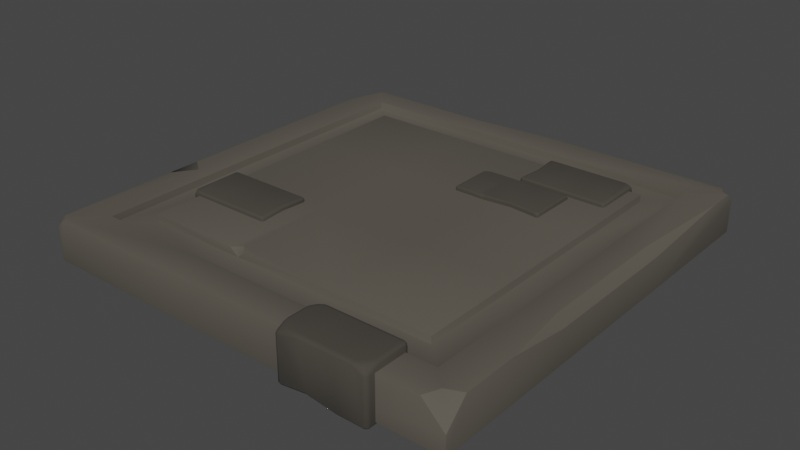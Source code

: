 # Source: FloorTile_1.blend  (saved by Blender 3.5.10; exported with 4.5.12 LTS)
import bpy
from mathutils import Matrix  # noqa: F401  (used for matrix-valued properties, if any)

bpy.ops.wm.read_factory_settings(use_empty=True)
scene = bpy.context.scene
scene.name = 'Scene'

# ---- collections
col_collection = bpy.data.collections.new('Collection'); scene.collection.children.link(col_collection)

# ---- materials (node trees are filled in below, after node groups)
mat_tiles = bpy.data.materials.new('Tiles')
mat_tiles.use_transparent_shadow = False
mat_smalltiles = bpy.data.materials.new('SmallTiles')
mat_smalltiles.use_transparent_shadow = False

# ---- material node trees
mat_tiles.use_nodes = True; mat_tiles.node_tree.nodes.clear()
_N = mat_tiles.node_tree.nodes; _L = mat_tiles.node_tree.links
n0 = _N.new('ShaderNodeBsdfPrincipled'); n0.name = 'Principled BSDF'; n0.location = (10, 300)
n0.distribution = 'GGX'
n0.subsurface_method = 'RANDOM_WALK_SKIN'
n0.inputs[0].default_value = (0.09462, 0.08403, 0.06758, 1.0)
n0.inputs[2].default_value = 1.0
n0.inputs[3].default_value = 1.45
n0.inputs[27].default_value = (0.0, 0.0, 0.0, 1.0)
n0.inputs[28].default_value = 1.0
n1 = _N.new('ShaderNodeOutputMaterial'); n1.name = 'Material Output'; n1.location = (300, 300)
_L.new(n0.outputs[0], n1.inputs[0])
n1.is_active_output = True
mat_smalltiles.use_nodes = True; mat_smalltiles.node_tree.nodes.clear()
_N = mat_smalltiles.node_tree.nodes; _L = mat_smalltiles.node_tree.links
n0 = _N.new('ShaderNodeBsdfPrincipled'); n0.name = 'Principled BSDF'; n0.location = (10, 300)
n0.distribution = 'GGX'
n0.subsurface_method = 'RANDOM_WALK_SKIN'
n0.inputs[0].default_value = (0.05497, 0.04906, 0.03984, 1.0)
n0.inputs[2].default_value = 1.0
n0.inputs[3].default_value = 1.45
n0.inputs[27].default_value = (0.0, 0.0, 0.0, 1.0)
n0.inputs[28].default_value = 1.0
n1 = _N.new('ShaderNodeOutputMaterial'); n1.name = 'Material Output'; n1.location = (300, 300)
_L.new(n0.outputs[0], n1.inputs[0])
n1.is_active_output = True

# ---- world
world_world = bpy.data.worlds.new('World'); scene.world = world_world
world_world.use_nodes = True; world_world.node_tree.nodes.clear()
_N = world_world.node_tree.nodes; _L = world_world.node_tree.links
n0 = _N.new('ShaderNodeOutputWorld'); n0.name = 'World Output'; n0.location = (300, 300)
n1 = _N.new('ShaderNodeBackground'); n1.name = 'Background'; n1.location = (10, 300)
n1.inputs[0].default_value = (0.05088, 0.05088, 0.05088, 1.0)
_L.new(n1.outputs[0], n0.inputs[0])
n0.is_active_output = True
world_world.color = (0.05088, 0.05088, 0.05088)
world_world.use_sun_shadow = False
world_world.sun_shadow_jitter_overblur = 0.0

# ---- meshes
me_plane = bpy.data.meshes.new('Plane')
me_plane.from_pydata([(-0.8461, -0.8461, 0.0), (0.8461, -0.8461, 0.0), (-0.8461, 0.8461, 0.0), (0.8461, 0.8461, 0.0), (-1.0, 1.0, -0.1937), (-1.0, -1.0, -0.1937), (1.0, -1.0, -0.1937), (1.0, 1.0, -0.1937), (-0.7154, 0.7154, -0.03256), (-0.7154, -0.7154, -0.03256), (0.7154, -0.7154, -0.03256), (0.7154, 0.7154, -0.03256), (-0.8461, 0.8461, -0.03256), (-0.8461, -0.8461, -0.03256), (0.8461, -0.8461, -0.03256), (0.8461, 0.8461, -0.03256), (-0.7154, 0.7154, 0.0007542), (-0.7154, -0.7154, 0.0007542), (0.7154, -0.7154, 0.0007542), (0.7154, 0.7154, 0.0007542), (-1.0, 0.3333, 0.0), (-1.0, 0.3333, -0.1937), (-1.0, -0.3333, -0.1937), (1.0, -0.3333, -0.1937), (1.0, 0.3333, -0.1937), (-0.8461, 0.282, 0.0), (-0.8461, -0.282, 0.0), (0.8461, -0.282, 0.0), (0.8461, 0.282, 0.0), (-0.8461, 0.282, -0.03256), (-0.8461, -0.282, -0.03256), (0.8461, -0.282, -0.03256), (0.8461, 0.282, -0.03256), (-0.7154, 0.2385, -0.03256), (-0.7154, -0.2385, -0.03256), (0.7154, -0.2385, -0.03256), (0.7154, 0.2385, -0.03256), (-0.7154, 0.2385, 0.0007542), (-0.7154, -0.2385, 0.0007542), (0.7154, -0.2385, 0.0007542), (0.7154, 0.2385, 0.0007542), (-0.3333, -1.0, 0.0), (0.3333, -1.0, 0.0), (0.3333, 1.0, 0.0), (-0.3333, -1.0, -0.1937), (0.3333, -1.0, -0.1937), (0.3333, 1.0, -0.1937), (-0.3333, 1.0, -0.1937), (-0.282, -0.8461, 0.0), (0.282, -0.8461, 0.0), (0.282, 0.8461, 0.0), (-0.282, 0.8461, 0.0), (-0.282, -0.8461, -0.03256), (0.282, -0.8461, -0.03256), (0.282, 0.8461, -0.03256), (-0.282, 0.8461, -0.03256), (-0.2385, -0.7154, -0.03256), (0.2385, -0.7154, -0.03256), (0.2385, 0.7154, -0.03256), (-0.2385, 0.7154, -0.03256), (0.2385, -0.7154, 0.0007542), (0.2385, 0.7154, 0.0007542), (-0.2385, 0.7154, 0.0007542), (-0.2385, -0.2385, 0.0007542), (0.2385, -0.2385, 0.0007542), (-0.2385, 0.2385, 0.0007542), (0.2385, 0.2385, 0.0007542), (0.3333, -0.3333, -0.1937), (-0.3333, -0.3333, -0.1937), (0.3333, 0.3333, -0.1937), (-0.3333, 0.3333, -0.1937), (0.9272, -0.9272, 0.0), (1.0, -0.897, 0.0), (1.0, -1.0, -0.103), (0.897, -1.0, 0.0), (0.9673, 0.9673, 0.0), (0.9537, 1.0, 0.0), (1.0, 1.0, -0.04627), (1.0, 0.9537, 0.0), (-0.9477, 0.9477, 0.0), (-1.0, 0.7765, 0.0), (-1.0, 1.0, -0.07397), (-0.9734, -0.9734, 0.0), (-0.9624, -1.0, 0.0), (-1.0, -1.0, -0.03763), (-1.0, -0.9624, 0.0), (-1.0, -0.2565, 0.0), (-0.9271, -0.309, 0.0), (-1.0, -0.4102, 0.0), (-1.0, -0.3333, -0.07687), (-0.2755, -0.7154, 0.0007542), (-0.2385, -0.6783, 0.0007542), (-0.2014, -0.7154, 0.0007542), (-0.2385, -0.7154, -0.03251), (0.9595, -0.3198, 0.0), (1.0, -0.3333, -0.04052), (1.0, -0.6389, 0.0), (1.0, 0.3333, -0.04052), (0.9595, 0.3198, 0.0), (1.0, 0.8315, 0.0), (-0.3218, 0.9653, 0.0), (-0.3333, 1.0, -0.0347), (0.06528, 1.0, 0.0), (-0.9607, 1.0, -0.0347), (-0.9404, 0.9653, 0.0)], [(87, 89), (91, 93)], [(50, 54, 15, 3), (69, 46, 7, 24), (2, 79, 80, 20, 25), (28, 98, 99, 78, 75, 3), (3, 75, 76, 43, 50), (0, 82, 83, 41, 48), (25, 20, 86, 87, 26), (42, 45, 6, 73, 74), (50, 43, 102, 100, 51), (35, 39, 18, 10), (48, 52, 13, 0), (27, 31, 14, 1), (25, 29, 12, 2), (34, 30, 13, 9), (57, 53, 14, 10), (36, 32, 15, 11), (59, 55, 12, 8), (66, 40, 19, 61), (33, 37, 16, 8), (58, 61, 19, 11), (9, 17, 38, 34), (34, 38, 37, 33), (60, 18, 39, 64), (64, 39, 40, 66), (10, 14, 31, 35), (35, 31, 32, 36), (8, 12, 29, 33), (33, 29, 30, 34), (0, 13, 30, 26), (26, 30, 29, 25), (3, 15, 32, 28), (28, 32, 31, 27), (11, 19, 40, 36), (36, 40, 39, 35), (1, 71, 72, 96, 94, 27), (73, 6, 23, 95, 96, 72), (81, 4, 21, 20, 80), (26, 87, 88, 85, 82, 0), (89, 22, 5, 84, 85, 88), (27, 94, 98, 28), (45, 67, 23, 6), (67, 69, 24, 23), (22, 21, 70, 68), (68, 70, 69, 67), (5, 22, 68, 44), (44, 68, 67, 45), (38, 63, 65, 37), (63, 64, 66, 65), (57, 60, 92, 93, 56), (56, 93, 90, 17, 9), (10, 18, 60, 57), (92, 60, 64, 63, 91), (8, 16, 62, 59), (59, 62, 61, 58), (37, 65, 62, 16), (65, 66, 61, 62), (11, 15, 54, 58), (58, 54, 55, 59), (9, 13, 52, 56), (56, 52, 53, 57), (1, 14, 53, 49), (49, 53, 52, 48), (77, 7, 46, 43, 76), (51, 100, 104, 79, 2), (84, 5, 44, 41, 83), (48, 41, 42, 49), (41, 44, 45, 42), (101, 47, 4, 81, 103), (21, 4, 47, 70), (70, 47, 46, 69), (2, 12, 55, 51), (51, 55, 54, 50), (71, 74, 73, 72), (49, 42, 74, 71, 1), (75, 78, 77, 76), (97, 24, 7, 77, 78, 99), (79, 104, 103, 81, 80), (82, 85, 84, 83), (86, 89, 88, 87), (20, 21, 22, 89, 86), (90, 93, 92, 91), (17, 90, 91, 63, 38), (94, 96, 95), (97, 99, 98), (94, 95, 97, 98), (95, 23, 24, 97), (100, 102, 101), (103, 104, 100, 101), (43, 46, 47, 101, 102)])
me_plane.polygons.foreach_set('use_smooth', [True] * 89)
_uv = me_plane.uv_layers.new(name='UVMap')
_uv.uv.foreach_set('vector', [0.641, 0.9231, 0.641, 0.9231, 0.9231, 0.9231, 0.9231, 0.9231, 0.6667, 0.6667, 0.6667, 1.0, 1.0, 1.0, 1.0, 0.6667, 0.07693, 0.9231, 0.02615, 0.9738, 0.0, 0.8883, 0.0, 0.6667, 0.07693, 0.641, 0.9231, 0.641, 0.9797, 0.6599, 1.0, 0.9158, 1.0, 0.9769, 0.9836, 0.9836, 0.9231, 0.9231, 0.9231, 0.9231, 0.9836, 0.9836, 0.9769, 1.0, 0.6667, 1.0, 0.641, 0.9231, 0.07693, 0.07693, 0.01331, 0.01331, 0.01882, 0.0, 0.3333, 0.0, 0.359, 0.07693, 0.07693, 0.641, 0.0, 0.6667, 0.0, 0.3718, 0.03646, 0.3455, 0.07693, 0.359, 0.6667, 0.0, 0.6667, 0.0, 1.0, 0.0, 1.0, 0.0, 0.9485, 0.0, 0.641, 0.9231, 0.6667, 1.0, 0.5326, 1.0, 0.3391, 0.9827, 0.359, 0.9231, 0.8577, 0.3808, 0.8577, 0.3808, 0.8577, 0.1423, 0.8577, 0.1423, 0.359, 0.07693, 0.359, 0.07693, 0.07693, 0.07693, 0.07693, 0.07693, 0.9231, 0.359, 0.9231, 0.359, 0.9231, 0.07693, 0.9231, 0.07693, 0.07693, 0.641, 0.07693, 0.641, 0.07693, 0.9231, 0.07693, 0.9231, 0.1423, 0.3808, 0.07693, 0.359, 0.07693, 0.07693, 0.1423, 0.1423, 0.6192, 0.1423, 0.641, 0.07693, 0.9231, 0.07693, 0.8577, 0.1423, 0.8577, 0.6192, 0.9231, 0.641, 0.9231, 0.9231, 0.8577, 0.8577, 0.3808, 0.8577, 0.359, 0.9231, 0.07693, 0.9231, 0.1423, 0.8577, 0.6192, 0.6192, 0.8577, 0.6192, 0.8577, 0.8577, 0.6192, 0.8577, 0.1423, 0.6192, 0.1423, 0.6192, 0.1423, 0.8577, 0.1423, 0.8577, 0.6192, 0.8577, 0.6192, 0.8577, 0.8577, 0.8577, 0.8577, 0.8577, 0.1423, 0.1423, 0.1423, 0.1423, 0.1423, 0.3808, 0.1423, 0.3808, 0.1423, 0.3808, 0.1423, 0.3808, 0.1423, 0.6192, 0.1423, 0.6192, 0.6192, 0.1423, 0.8577, 0.1423, 0.8577, 0.3808, 0.6192, 0.3808, 0.6192, 0.3808, 0.8577, 0.3808, 0.8577, 0.6192, 0.6192, 0.6192, 0.8577, 0.1423, 0.9231, 0.07693, 0.9231, 0.359, 0.8577, 0.3808, 0.8577, 0.3808, 0.9231, 0.359, 0.9231, 0.641, 0.8577, 0.6192, 0.1423, 0.8577, 0.07693, 0.9231, 0.07693, 0.641, 0.1423, 0.6192, 0.1423, 0.6192, 0.07693, 0.641, 0.07693, 0.359, 0.1423, 0.3808, 0.07693, 0.07693, 0.07693, 0.07693, 0.07693, 0.359, 0.07693, 0.359, 0.07693, 0.359, 0.07693, 0.359, 0.07693, 0.641, 0.07693, 0.641, 0.9231, 0.9231, 0.9231, 0.9231, 0.9231, 0.641, 0.9231, 0.641, 0.9231, 0.641, 0.9231, 0.641, 0.9231, 0.359, 0.9231, 0.359, 0.8577, 0.8577, 0.8577, 0.8577, 0.8577, 0.6192, 0.8577, 0.6192, 0.8577, 0.6192, 0.8577, 0.6192, 0.8577, 0.3808, 0.8577, 0.3808, 0.9231, 0.07693, 0.9636, 0.03642, 1.0, 0.05151, 1.0, 0.1805, 0.9797, 0.3401, 0.9231, 0.359, 1.0, 0.0, 1.0, 0.0, 1.0, 0.3333, 1.0, 0.3333, 1.0, 0.1805, 1.0, 0.05151, 0.0, 1.0, 0.0, 1.0, 0.0, 0.6667, 0.0, 0.6667, 0.0, 0.8883, 0.07693, 0.359, 0.03646, 0.3455, 0.0, 0.2949, 0.0, 0.01882, 0.01331, 0.01331, 0.07693, 0.07693, 0.0, 0.3333, 0.0, 0.3333, 0.0, 0.0, 0.0, 0.0, 0.0, 0.01882, 0.0, 0.2949, 0.9231, 0.359, 0.9797, 0.3401, 0.9797, 0.6599, 0.9231, 0.641, 0.6667, 0.0, 0.6667, 0.3333, 1.0, 0.3333, 1.0, 0.0, 0.6667, 0.3333, 0.6667, 0.6667, 1.0, 0.6667, 1.0, 0.3333, 0.0, 0.3333, 0.0, 0.6667, 0.3333, 0.6667, 0.3333, 0.3333, 0.3333, 0.3333, 0.3333, 0.6667, 0.6667, 0.6667, 0.6667, 0.3333, 0.0, 0.0, 0.0, 0.3333, 0.3333, 0.3333, 0.3333, 0.0, 0.3333, 0.0, 0.3333, 0.3333, 0.6667, 0.3333, 0.6667, 0.0, 0.1423, 0.3808, 0.3808, 0.3808, 0.3808, 0.6192, 0.1423, 0.6192, 0.3808, 0.3808, 0.6192, 0.3808, 0.6192, 0.6192, 0.3808, 0.6192, 0.6192, 0.1423, 0.6192, 0.1423, 0.3993, 0.1423, 0.3808, 0.1423, 0.3808, 0.1423, 0.3808, 0.1423, 0.3808, 0.1423, 0.3622, 0.1423, 0.1423, 0.1423, 0.1423, 0.1423, 0.8577, 0.1423, 0.8577, 0.1423, 0.6192, 0.1423, 0.6192, 0.1423, 0.3993, 0.1423, 0.6192, 0.1423, 0.6192, 0.3808, 0.3808, 0.3808, 0.3808, 0.1608, 0.1423, 0.8577, 0.1423, 0.8577, 0.3808, 0.8577, 0.3808, 0.8577, 0.3808, 0.8577, 0.3808, 0.8577, 0.6192, 0.8577, 0.6192, 0.8577, 0.1423, 0.6192, 0.3808, 0.6192, 0.3808, 0.8577, 0.1423, 0.8577, 0.3808, 0.6192, 0.6192, 0.6192, 0.6192, 0.8577, 0.3808, 0.8577, 0.8577, 0.8577, 0.9231, 0.9231, 0.641, 0.9231, 0.6192, 0.8577, 0.6192, 0.8577, 0.641, 0.9231, 0.359, 0.9231, 0.3808, 0.8577, 0.1423, 0.1423, 0.07693, 0.07693, 0.359, 0.07693, 0.3808, 0.1423, 0.3808, 0.1423, 0.359, 0.07693, 0.641, 0.07693, 0.6192, 0.1423, 0.9231, 0.07693, 0.9231, 0.07693, 0.641, 0.07693, 0.641, 0.07693, 0.641, 0.07693, 0.641, 0.07693, 0.359, 0.07693, 0.359, 0.07693, 1.0, 1.0, 1.0, 1.0, 0.6667, 1.0, 0.6667, 1.0, 0.9769, 1.0, 0.359, 0.9231, 0.3391, 0.9827, 0.0298, 0.9827, 0.02615, 0.9738, 0.07693, 0.9231, 0.0, 0.0, 0.0, 0.0, 0.3333, 0.0, 0.3333, 0.0, 0.01882, 0.0, 0.359, 0.07693, 0.3333, 0.0, 0.6667, 0.0, 0.641, 0.07693, 0.3333, 0.0, 0.3333, 0.0, 0.6667, 0.0, 0.6667, 0.0, 0.3333, 1.0, 0.3333, 1.0, 0.0, 1.0, 0.0, 1.0, 0.01963, 1.0, 0.0, 0.6667, 0.0, 1.0, 0.3333, 1.0, 0.3333, 0.6667, 0.3333, 0.6667, 0.3333, 1.0, 0.6667, 1.0, 0.6667, 0.6667, 0.07693, 0.9231, 0.07693, 0.9231, 0.359, 0.9231, 0.359, 0.9231, 0.359, 0.9231, 0.359, 0.9231, 0.641, 0.9231, 0.641, 0.9231, 0.9636, 0.03642, 0.9485, 0.0, 1.0, 0.0, 1.0, 0.05151, 0.641, 0.07693, 0.6667, 0.0, 0.9485, 0.0, 0.9636, 0.03642, 0.9231, 0.07693, 0.9836, 0.9836, 1.0, 0.9769, 1.0, 1.0, 0.9769, 1.0, 1.0, 0.6667, 1.0, 0.6667, 1.0, 1.0, 1.0, 1.0, 1.0, 0.9769, 1.0, 0.9158, 0.02615, 0.9738, 0.0298, 0.9827, 0.01963, 1.0, 0.0, 1.0, 0.0, 0.8883, 0.01331, 0.01331, 0.0, 0.01882, 0.0, 0.0, 0.01882, 0.0, 0.0, 0.3718, 0.0, 0.3333, 0.0, 0.2949, 0.03646, 0.3455, 0.0, 0.6667, 0.0, 0.6667, 0.0, 0.3333, 0.0, 0.3333, 0.0, 0.3718, 0.3622, 0.1423, 0.3808, 0.1423, 0.3993, 0.1423, 0.3808, 0.1608, 0.1423, 0.1423, 0.3622, 0.1423, 0.3808, 0.1608, 0.3808, 0.3808, 0.1423, 0.3808, 0.9797, 0.3401, 1.0, 0.1805, 1.0, 0.3333, 1.0, 0.6667, 1.0, 0.9158, 1.0, 0.6599, 0.9797, 0.3401, 1.0, 0.3333, 1.0, 0.6667, 0.9797, 0.6599, 1.0, 0.3333, 1.0, 0.3333, 1.0, 0.6667, 1.0, 0.6667, 0.3391, 0.9827, 0.5326, 1.0, 0.3333, 1.0, 0.01963, 1.0, 0.0298, 0.9827, 0.3391, 0.9827, 0.3333, 1.0, 0.6667, 1.0, 0.6667, 1.0, 0.3333, 1.0, 0.3333, 1.0, 0.5326, 1.0])
me_plane.materials.append(mat_tiles)
me_plane.update()
me_plane_001 = bpy.data.meshes.new('Plane.001')
me_plane_001.from_pydata([(-1.0, -1.0, 0.2698), (1.0, -1.0, 0.2698), (-1.0, 1.0, 0.2698), (-1.0, 1.0, -0.0827), (-1.0, -1.0, -0.0827), (1.0, -1.0, -0.0827), (1.0, 1.0, -0.0827), (-0.3333, -1.0, 0.2698), (0.3333, -1.0, 0.2698), (0.3333, 1.0, 0.2698), (-0.3333, 1.0, 0.2698), (-0.3333, -1.0, -0.0827), (0.3333, -1.0, -0.0827), (0.3333, 1.0, -0.0827), (-0.3333, 1.0, -0.0827), (-0.9452, 0.0, 0.2698), (1.0, 0.0, 0.2698), (-0.9452, 0.0, -0.0827), (1.0, 0.0, -0.0827), (-0.3333, 0.0, -0.0827), (0.3333, 0.0, -0.0827), (-0.3333, 0.0, 0.2698), (0.3333, 0.0, 0.2698), (0.8329, 1.0, 0.2698), (1.0, 1.0, 0.1027), (1.0, 0.8329, 0.2698)], [], [(20, 13, 6, 18), (10, 14, 3, 2), (8, 12, 5, 1), (24, 6, 13, 9, 23), (15, 17, 4, 0), (0, 4, 11, 7), (7, 11, 12, 8), (22, 16, 25, 23, 9), (9, 13, 14, 10), (17, 3, 14, 19), (19, 14, 13, 20), (15, 21, 10, 2), (21, 22, 9, 10), (7, 8, 22, 21), (0, 7, 21, 15), (11, 19, 20, 12), (4, 17, 19, 11), (2, 3, 17, 15), (1, 5, 18, 16), (12, 20, 18, 5), (8, 1, 16, 22), (23, 25, 24), (16, 18, 6, 24, 25)])
me_plane_001.polygons.foreach_set('use_smooth', [True] * 23)
_uv = me_plane_001.uv_layers.new(name='UVMap')
_uv.uv.foreach_set('vector', [0.6667, 0.5, 0.6667, 1.0, 1.0, 1.0, 1.0, 0.5, 0.3333, 1.0, 0.3333, 1.0, 0.0, 1.0, 0.0, 1.0, 0.6667, 0.0, 0.6667, 0.0, 1.0, 0.0, 1.0, 0.0, 1.0, 1.0, 1.0, 1.0, 0.6667, 1.0, 0.6667, 1.0, 0.9165, 1.0, 0.0, 0.5, 0.0, 0.5, 0.0, 0.0, 0.0, 0.0, 0.0, 0.0, 0.0, 0.0, 0.3333, 0.0, 0.3333, 0.0, 0.3333, 0.0, 0.3333, 0.0, 0.6667, 0.0, 0.6667, 0.0, 0.6667, 0.5, 1.0, 0.5, 1.0, 0.9165, 0.9165, 1.0, 0.6667, 1.0, 0.6667, 1.0, 0.6667, 1.0, 0.3333, 1.0, 0.3333, 1.0, 0.0, 0.5, 0.0, 1.0, 0.3333, 1.0, 0.3333, 0.5, 0.3333, 0.5, 0.3333, 1.0, 0.6667, 1.0, 0.6667, 0.5, 0.0, 0.5, 0.3333, 0.5, 0.3333, 1.0, 0.0, 1.0, 0.3333, 0.5, 0.6667, 0.5, 0.6667, 1.0, 0.3333, 1.0, 0.3333, 0.0, 0.6667, 0.0, 0.6667, 0.5, 0.3333, 0.5, 0.0, 0.0, 0.3333, 0.0, 0.3333, 0.5, 0.0, 0.5, 0.3333, 0.0, 0.3333, 0.5, 0.6667, 0.5, 0.6667, 0.0, 0.0, 0.0, 0.0, 0.5, 0.3333, 0.5, 0.3333, 0.0, 0.0, 1.0, 0.0, 1.0, 0.0, 0.5, 0.0, 0.5, 1.0, 0.0, 1.0, 0.0, 1.0, 0.5, 1.0, 0.5, 0.6667, 0.0, 0.6667, 0.5, 1.0, 0.5, 1.0, 0.0, 0.6667, 0.0, 1.0, 0.0, 1.0, 0.5, 0.6667, 0.5, 0.9165, 1.0, 1.0, 0.9165, 1.0, 1.0, 1.0, 0.5, 1.0, 0.5, 1.0, 1.0, 1.0, 1.0, 1.0, 0.9165])
me_plane_001.materials.append(mat_smalltiles)
me_plane_001.update()
me_plane_002 = bpy.data.meshes.new('Plane.002')
me_plane_002.from_pydata([(-1.0, -1.0, 0.2698), (0.3333, -0.8918, 0.2698), (-1.0, 1.0, -0.0827), (-1.0, -1.0, -0.0827), (1.0, -1.0, -0.0827), (1.0, 1.0, -0.0827), (-1.0, 1.0, 0.05138), (1.0, 0.7816, 0.2698), (1.0, 1.0, 0.05138), (-0.3333, -1.0, -0.0827), (0.3333, -0.8918, -0.0827), (0.3333, 1.0, -0.0827), (-0.3333, 1.0, -0.0827), (0.3333, 0.7816, 0.2698), (-0.3333, 0.7816, 0.2698), (-0.3333, 1.0, 0.05138), (0.3333, 1.0, 0.05138), (-0.3333, -1.0, 0.1724), (-0.4308, -1.0, 0.2698), (-0.3333, -0.9026, 0.2698), (-0.2359, -1.0, 0.2698), (1.0, -0.9109, 0.2698), (1.0, -1.0, 0.1807), (0.9109, -1.0, 0.2698), (-1.0, 0.6196, 0.2698), (-1.0, 0.8961, 0.1553), (-0.8381, 0.7816, 0.2698)], [(17, 19)], [(15, 12, 2, 6), (10, 11, 5, 4), (22, 4, 5, 8, 7, 21), (7, 8, 16, 13), (1, 10, 4, 22, 23), (6, 2, 3, 0, 24, 25), (13, 16, 15, 14), (20, 1, 13, 14, 19), (0, 3, 9, 17, 18), (14, 15, 6, 25, 26), (3, 2, 12, 9), (9, 12, 11, 10), (8, 5, 11, 16), (16, 11, 12, 15), (17, 20, 19, 18), (17, 9, 10, 1, 20), (21, 23, 22), (1, 23, 21, 7, 13), (24, 26, 25), (0, 18, 19, 14, 26, 24)])
me_plane_002.polygons.foreach_set('use_smooth', [True] * 20)
_uv = me_plane_002.uv_layers.new(name='UVMap')
_uv.uv.foreach_set('vector', [0.3333, 1.0, 0.3333, 1.0, 0.0, 1.0, 0.0, 1.0, 0.6667, 0.0, 0.6667, 1.0, 1.0, 1.0, 1.0, 0.0, 1.0, 0.0, 1.0, 0.0, 1.0, 1.0, 1.0, 1.0, 1.0, 0.8908, 1.0, 0.04455, 1.0, 0.8908, 1.0, 1.0, 0.6667, 1.0, 0.6667, 0.8908, 0.6667, 0.0, 0.6667, 0.0, 1.0, 0.0, 1.0, 0.0, 0.9555, 0.0, 0.0, 1.0, 0.0, 1.0, 0.0, 0.0, 0.0, 0.0, 0.0, 0.8098, 0.0, 0.948, 0.6667, 0.8908, 0.6667, 1.0, 0.3333, 1.0, 0.3333, 0.8908, 0.382, 0.0, 0.6667, 0.0, 0.6667, 0.8908, 0.3333, 0.8908, 0.3333, 0.04871, 0.0, 0.0, 0.0, 0.0, 0.3333, 0.0, 0.3333, 0.0, 0.2846, 0.0, 0.3333, 0.8908, 0.3333, 1.0, 0.0, 1.0, 0.0, 0.948, 0.08096, 0.8908, 0.0, 0.0, 0.0, 1.0, 0.3333, 1.0, 0.3333, 0.0, 0.3333, 0.0, 0.3333, 1.0, 0.6667, 1.0, 0.6667, 0.0, 1.0, 1.0, 1.0, 1.0, 0.6667, 1.0, 0.6667, 1.0, 0.6667, 1.0, 0.6667, 1.0, 0.3333, 1.0, 0.3333, 1.0, 0.3333, 0.0, 0.382, 0.0, 0.3333, 0.04871, 0.2846, 0.0, 0.3333, 0.0, 0.3333, 0.0, 0.6667, 0.0, 0.6667, 0.0, 0.382, 0.0, 1.0, 0.04455, 0.9555, 0.0, 1.0, 0.0, 0.6667, 0.0, 0.9555, 0.0, 1.0, 0.04455, 1.0, 0.8908, 0.6667, 0.8908, 0.0, 0.8098, 0.08096, 0.8908, 0.0, 0.948, 0.0, 0.0, 0.2846, 0.0, 0.3333, 0.04871, 0.3333, 0.8908, 0.08096, 0.8908, 0.0, 0.8098])
me_plane_002.materials.append(mat_smalltiles)
me_plane_002.update()
me_plane_004 = bpy.data.meshes.new('Plane.004')
me_plane_004.from_pydata([(-1.0, -1.0, 0.3537), (1.0, -1.0, 0.3537), (-1.0, -1.0, -0.59), (1.0, -1.0, -0.59), (1.0, 1.0, -0.59), (-0.3333, -0.8391, 0.3537), (0.3333, -1.0, 0.3537), (0.3333, 1.0, 0.3537), (-0.3333, 1.0, 0.3537), (-0.3333, -1.0, -0.59), (0.3333, -1.0, -0.59), (0.3333, 1.0, -0.59), (-0.3333, 1.0, -0.59), (-1.0, 1.0, -0.1181), (1.0, 1.0, -0.1181), (1.0, -1.0, -0.1181), (-1.0, -1.0, -0.1181), (-0.3333, -1.0, -0.1181), (0.3333, -1.0, -0.1181), (0.3333, 1.0, -0.1181), (-0.3333, 1.0, -0.1181), (0.7576, 1.0, 0.3537), (1.0, 1.0, 0.1114), (1.0, 0.7576, 0.3537), (-1.0, 0.786, -0.59), (-0.786, 1.0, -0.59), (-1.0, 1.0, -0.376), (-1.0, 1.0, 0.1076), (-0.4641, 1.0, 0.3537), (-1.0, 0.7539, 0.3537)], [], [(10, 11, 4, 3), (13, 26, 24, 2, 16), (18, 10, 3, 15), (15, 3, 4, 14), (16, 2, 9, 17), (17, 9, 10, 18), (14, 4, 11, 19), (19, 11, 12, 20), (20, 12, 25, 26, 13), (9, 12, 11, 10), (8, 20, 13, 27, 28), (5, 6, 7, 8), (7, 19, 20, 8), (6, 1, 23, 21, 7), (5, 17, 18, 6), (0, 16, 17, 5), (0, 5, 8, 28, 29), (22, 14, 19, 7, 21), (6, 18, 15, 1), (21, 23, 22), (1, 15, 14, 22, 23), (24, 26, 25), (2, 24, 25, 12, 9), (27, 29, 28), (27, 13, 16, 0, 29)])
me_plane_004.polygons.foreach_set('use_smooth', [True] * 25)
_uv = me_plane_004.uv_layers.new(name='UVMap')
_uv.uv.foreach_set('vector', [0.6667, 0.0, 0.6667, 1.0, 1.0, 1.0, 1.0, 0.0, 0.0, 1.0, 0.0, 1.0, 0.0, 0.893, 0.0, 0.0, 0.0, 0.0, 0.6667, 0.0, 0.6667, 0.0, 1.0, 0.0, 1.0, 0.0, 1.0, 0.0, 1.0, 0.0, 1.0, 1.0, 1.0, 1.0, 0.0, 0.0, 0.0, 0.0, 0.3333, 0.0, 0.3333, 0.0, 0.3333, 0.0, 0.3333, 0.0, 0.6667, 0.0, 0.6667, 0.0, 1.0, 1.0, 1.0, 1.0, 0.6667, 1.0, 0.6667, 1.0, 0.6667, 1.0, 0.6667, 1.0, 0.3333, 1.0, 0.3333, 1.0, 0.3333, 1.0, 0.3333, 1.0, 0.107, 1.0, 0.0, 1.0, 0.0, 1.0, 0.3333, 0.0, 0.3333, 1.0, 0.6667, 1.0, 0.6667, 0.0, 0.3333, 1.0, 0.3333, 1.0, 0.0, 1.0, 0.0, 1.0, 0.268, 1.0, 0.3333, 0.0, 0.6667, 0.0, 0.6667, 1.0, 0.3333, 1.0, 0.6667, 1.0, 0.6667, 1.0, 0.3333, 1.0, 0.3333, 1.0, 0.6667, 0.0, 1.0, 0.0, 1.0, 0.8788, 0.8788, 1.0, 0.6667, 1.0, 0.3333, 0.0, 0.3333, 0.0, 0.6667, 0.0, 0.6667, 0.0, 0.0, 0.0, 0.0, 0.0, 0.3333, 0.0, 0.3333, 0.0, 0.0, 0.0, 0.3333, 0.0, 0.3333, 1.0, 0.268, 1.0, 0.0, 0.877, 1.0, 1.0, 1.0, 1.0, 0.6667, 1.0, 0.6667, 1.0, 0.8788, 1.0, 0.6667, 0.0, 0.6667, 0.0, 1.0, 0.0, 1.0, 0.0, 0.8788, 1.0, 1.0, 0.8788, 1.0, 1.0, 1.0, 0.0, 1.0, 0.0, 1.0, 1.0, 1.0, 1.0, 1.0, 0.8788, 0.0, 0.893, 0.0, 1.0, 0.107, 1.0, 0.0, 0.0, 0.0, 0.893, 0.107, 1.0, 0.3333, 1.0, 0.3333, 0.0, 0.0, 1.0, 0.0, 0.877, 0.268, 1.0, 0.0, 1.0, 0.0, 1.0, 0.0, 0.0, 0.0, 0.0, 0.0, 0.877])
me_plane_004.materials.append(mat_smalltiles)
me_plane_004.update()
me_plane_005 = bpy.data.meshes.new('Plane.005')
me_plane_005.from_pydata([(-1.0, -1.0, 0.2698), (1.0, -1.0, 0.2698), (-1.0, 1.0, 0.2698), (-1.0, 1.0, -0.0827), (-1.0, -1.0, -0.0827), (1.0, -1.0, -0.0827), (1.0, 1.0, -0.0827), (-0.3333, -1.0, 0.2698), (0.3333, -1.0, 0.2698), (0.3333, 1.0, 0.2698), (-0.3333, 1.0, 0.2698), (-0.3333, -1.0, -0.0827), (0.3333, -1.0, -0.0827), (0.3333, 1.0, -0.0827), (-0.3333, 1.0, -0.0827), (-0.9452, 0.0, 0.2698), (1.0, 0.0, 0.2698), (-0.9452, 0.0, -0.0827), (1.0, 0.0, -0.0827), (-0.3333, 0.0, -0.0827), (0.3333, 0.0, -0.0827), (-0.3333, 0.0, 0.2698), (0.3333, 0.0, 0.2698), (0.8329, 1.0, 0.2698), (1.0, 1.0, 0.1027), (1.0, 0.8329, 0.2698)], [], [(20, 13, 6, 18), (10, 14, 3, 2), (8, 12, 5, 1), (24, 6, 13, 9, 23), (15, 17, 4, 0), (0, 4, 11, 7), (7, 11, 12, 8), (22, 16, 25, 23, 9), (9, 13, 14, 10), (17, 3, 14, 19), (19, 14, 13, 20), (15, 21, 10, 2), (21, 22, 9, 10), (7, 8, 22, 21), (0, 7, 21, 15), (11, 19, 20, 12), (4, 17, 19, 11), (2, 3, 17, 15), (1, 5, 18, 16), (12, 20, 18, 5), (8, 1, 16, 22), (23, 25, 24), (16, 18, 6, 24, 25)])
me_plane_005.polygons.foreach_set('use_smooth', [True] * 23)
_uv = me_plane_005.uv_layers.new(name='UVMap')
_uv.uv.foreach_set('vector', [0.6667, 0.5, 0.6667, 1.0, 1.0, 1.0, 1.0, 0.5, 0.3333, 1.0, 0.3333, 1.0, 0.0, 1.0, 0.0, 1.0, 0.6667, 0.0, 0.6667, 0.0, 1.0, 0.0, 1.0, 0.0, 1.0, 1.0, 1.0, 1.0, 0.6667, 1.0, 0.6667, 1.0, 0.9165, 1.0, 0.0, 0.5, 0.0, 0.5, 0.0, 0.0, 0.0, 0.0, 0.0, 0.0, 0.0, 0.0, 0.3333, 0.0, 0.3333, 0.0, 0.3333, 0.0, 0.3333, 0.0, 0.6667, 0.0, 0.6667, 0.0, 0.6667, 0.5, 1.0, 0.5, 1.0, 0.9165, 0.9165, 1.0, 0.6667, 1.0, 0.6667, 1.0, 0.6667, 1.0, 0.3333, 1.0, 0.3333, 1.0, 0.0, 0.5, 0.0, 1.0, 0.3333, 1.0, 0.3333, 0.5, 0.3333, 0.5, 0.3333, 1.0, 0.6667, 1.0, 0.6667, 0.5, 0.0, 0.5, 0.3333, 0.5, 0.3333, 1.0, 0.0, 1.0, 0.3333, 0.5, 0.6667, 0.5, 0.6667, 1.0, 0.3333, 1.0, 0.3333, 0.0, 0.6667, 0.0, 0.6667, 0.5, 0.3333, 0.5, 0.0, 0.0, 0.3333, 0.0, 0.3333, 0.5, 0.0, 0.5, 0.3333, 0.0, 0.3333, 0.5, 0.6667, 0.5, 0.6667, 0.0, 0.0, 0.0, 0.0, 0.5, 0.3333, 0.5, 0.3333, 0.0, 0.0, 1.0, 0.0, 1.0, 0.0, 0.5, 0.0, 0.5, 1.0, 0.0, 1.0, 0.0, 1.0, 0.5, 1.0, 0.5, 0.6667, 0.0, 0.6667, 0.5, 1.0, 0.5, 1.0, 0.0, 0.6667, 0.0, 1.0, 0.0, 1.0, 0.5, 0.6667, 0.5, 0.9165, 1.0, 1.0, 0.9165, 1.0, 1.0, 1.0, 0.5, 1.0, 0.5, 1.0, 1.0, 1.0, 1.0, 1.0, 0.9165])
me_plane_005.materials.append(mat_smalltiles)
me_plane_005.update()

# ---- objects
ob_plane = bpy.data.objects.new('Plane', me_plane)
ob_plane_001 = bpy.data.objects.new('Plane.001', me_plane_001)
ob_plane_002 = bpy.data.objects.new('Plane.002', me_plane_002)
ob_plane_004 = bpy.data.objects.new('Plane.004', me_plane_004)
ob_plane_003 = bpy.data.objects.new('Plane.003', me_plane_005)

# ---- transforms, parenting, visibility, modifiers, constraints
ob_plane.location = (0.0, 0.0, 0.0)
ob_plane.scale = (0.5, 0.5, 0.5)
_m = ob_plane.modifiers.new('Bevel', 'BEVEL')
_m.width = 0.01
_m.width_pct = 0.01
_m.segments = 2
ob_plane_001.location = (0.2253, 0.3128, -0.006631)
ob_plane_001.scale = (0.1045, 0.06185, 0.06185)
_m = ob_plane_001.modifiers.new('Bevel', 'BEVEL')
_m.segments = 2
ob_plane_002.location = (0.1454, 0.1875, -0.006631)
ob_plane_002.scale = (0.1045, 0.06185, 0.06185)
_m = ob_plane_002.modifiers.new('Bevel', 'BEVEL')
_m.segments = 2
ob_plane_004.location = (0.251, -0.4808, -0.04366)
ob_plane_004.rotation_euler = (1.571, -0.0, 0.0)
ob_plane_004.scale = (0.1045, 0.06185, 0.1151)
_m = ob_plane_004.modifiers.new('Bevel', 'BEVEL')
_m.segments = 2
ob_plane_003.location = (-0.271, -0.1827, -0.006631)
ob_plane_003.rotation_euler = (0.0, -0.0, 3.142)
ob_plane_003.scale = (0.1045, 0.06185, 0.06185)
_m = ob_plane_003.modifiers.new('Bevel', 'BEVEL')
_m.segments = 2

# ---- collection membership
col_collection.objects.link(ob_plane)
col_collection.objects.link(ob_plane_001)
col_collection.objects.link(ob_plane_002)
col_collection.objects.link(ob_plane_004)
col_collection.objects.link(ob_plane_003)

# ---- scene / render settings (as saved in the file)
scene.frame_start = 1; scene.frame_end = 250; scene.frame_set(1)
scene.render.engine = 'BLENDER_EEVEE_NEXT'
scene.cycles.sampling_pattern = 'TABULATED_SOBOL'
scene.view_settings.view_transform = 'Filmic'
bpy.context.view_layer.update()

# ---- added for rendering (the .blend has no active camera and no usable light): camera, sun
cam_auto = bpy.data.cameras.new('AutoCamera')
cam_auto.lens = 50.0
cam_auto.sensor_width = 36.0
cam_auto.clip_end = 1000.0
ob_auto_camera = bpy.data.objects.new('AutoCamera', cam_auto)
scene.collection.objects.link(ob_auto_camera)
ob_auto_camera.location = (1.32754, -1.6038, 1.01838)
ob_auto_camera.rotation_euler = (1.09748, -7.21219e-08, 0.694738)
scene.camera = ob_auto_camera
light_auto_sun = bpy.data.lights.new('AutoSun', 'SUN')
light_auto_sun.energy = 3.0
light_auto_sun.angle = 0.0523599
ob_auto_sun = bpy.data.objects.new('AutoSun', light_auto_sun)
scene.collection.objects.link(ob_auto_sun)
ob_auto_sun.rotation_euler = (0.872665, 0.174533, 0.523599)
bpy.context.view_layer.update()
